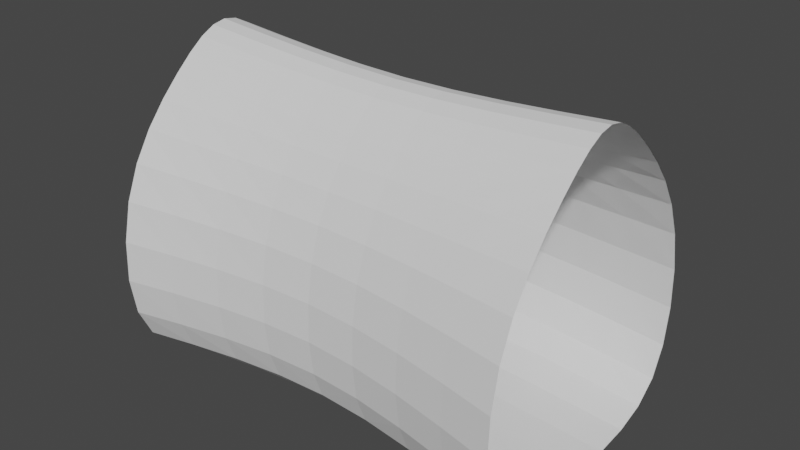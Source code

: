 # Source: SnakePart.blend  (saved by Blender 3.5.10; exported with 4.5.12 LTS)
import bpy
from mathutils import Matrix  # noqa: F401  (used for matrix-valued properties, if any)

bpy.ops.wm.read_factory_settings(use_empty=True)
scene = bpy.context.scene
scene.name = 'Scene'

# ---- collections
col_collection = bpy.data.collections.new('Collection'); scene.collection.children.link(col_collection)

# ---- world
world_world = bpy.data.worlds.new('World'); scene.world = world_world
world_world.use_nodes = True; world_world.node_tree.nodes.clear()
_N = world_world.node_tree.nodes; _L = world_world.node_tree.links
n0 = _N.new('ShaderNodeOutputWorld'); n0.name = 'World Output'; n0.location = (300, 300)
n1 = _N.new('ShaderNodeBackground'); n1.name = 'Background'; n1.location = (10, 300)
n1.inputs[0].default_value = (0.05088, 0.05088, 0.05088, 1.0)
_L.new(n1.outputs[0], n0.inputs[0])
n0.is_active_output = True
world_world.color = (0.05088, 0.05088, 0.05088)
world_world.use_sun_shadow = False
world_world.sun_shadow_jitter_overblur = 0.0

# ---- meshes
me_cube = bpy.data.meshes.new('Cube')
me_cube.from_pydata([(0.6251, 1.666, -1.666), (0.6251, -1.666, -1.666), (0.6617, -0.4234, 2.128), (0.6193, -0.5919, -1.66), (0.6617, 0.2084, 1.648), (0.6617, -1.055, 1.648), (0.6251, -1.666, 0.5454), (0.6251, 1.666, 0.5454), (-1.989, 1.454, -1.856), (-1.989, -2.223, -1.856), (-1.989, -0.3843, 2.351), (-1.989, -0.3843, -1.856), (-1.989, 0.3127, 1.821), (-1.989, -1.081, 1.821), (-1.989, -2.223, 0.5845), (-1.989, 1.454, 0.5845), (3.228, 1.454, -1.856), (3.228, -2.223, -1.856), (3.228, -0.3843, 2.351), (3.228, -0.3843, -1.856), (3.228, 0.3127, 1.821), (3.228, -1.081, 1.821), (3.228, -2.223, 0.5845), (3.228, 1.454, 0.5845)], [], [(0, 3, 11, 8), (4, 7, 15, 12), (7, 0, 8, 15), (3, 1, 9, 11), (2, 4, 12, 10), (6, 5, 13, 14), (1, 6, 14, 9), (5, 2, 10, 13), (4, 20, 23, 7), (7, 23, 16, 0), (0, 16, 19, 3), (3, 19, 17, 1), (1, 17, 22, 6), (6, 22, 21, 5), (5, 21, 18, 2), (2, 18, 20, 4)])
_uv = me_cube.uv_layers.new(name='UVMap')
_uv.uv.foreach_set('vector', [0.2154, 0.1627, 0.216, 0.0, 0.4049, 0.01594, 0.4043, 0.1488, 0.2125, 0.4577, 0.2153, 0.321, 0.4039, 0.3255, 0.4114, 0.4473, 0.2153, 0.321, 0.2154, 0.1627, 0.4043, 0.1488, 0.4039, 0.3255, 0.2156, 0.9631, 0.2151, 0.8744, 0.4309, 0.8684, 0.4124, 1.0, 0.2124, 0.5199, 0.2125, 0.4577, 0.4114, 0.4473, 0.4161, 0.5101, 0.2152, 0.6863, 0.2123, 0.583, 0.416, 0.5731, 0.4241, 0.6917, 0.2151, 0.8744, 0.2152, 0.6863, 0.4241, 0.6917, 0.4309, 0.8684, 0.2123, 0.583, 0.2124, 0.5199, 0.4161, 0.5101, 0.416, 0.5731, 0.2125, 0.4577, 0.01997, 0.4472, 0.02759, 0.3254, 0.2153, 0.321, 0.2153, 0.321, 0.02759, 0.3254, 0.02731, 0.1487, 0.2154, 0.1627, 0.2154, 0.1627, 0.02731, 0.1487, 0.02669, 0.0156, 0.216, 0.0, 0.2156, 0.9631, 0.01852, 1.0, 0.0, 0.8683, 0.2151, 0.8744, 0.2151, 0.8744, 0.0, 0.8683, 0.006956, 0.6915, 0.2152, 0.6863, 0.2152, 0.6863, 0.006956, 0.6915, 0.01518, 0.5728, 0.2123, 0.583, 0.2123, 0.583, 0.01518, 0.5728, 0.01505, 0.5099, 0.2124, 0.5199, 0.2124, 0.5199, 0.01505, 0.5099, 0.01997, 0.4472, 0.2125, 0.4577])
me_cube.update()

# ---- objects
ob_snake = bpy.data.objects.new('Snake', me_cube)

# ---- transforms, parenting, visibility, modifiers, constraints
ob_snake.location = (0.0, 0.0, 0.0)
_m = ob_snake.modifiers.new('Subdivision', 'SUBSURF')

# ---- collection membership
col_collection.objects.link(ob_snake)

# ---- scene / render settings (as saved in the file)
scene.frame_start = 1; scene.frame_end = 250; scene.frame_set(1)
scene.render.engine = 'BLENDER_EEVEE_NEXT'
scene.cycles.sampling_pattern = 'TABULATED_SOBOL'
scene.view_settings.view_transform = 'Filmic'
bpy.context.view_layer.update()

# ---- added for rendering (the .blend has no active camera and no usable light): camera, sun
cam_auto = bpy.data.cameras.new('AutoCamera')
cam_auto.lens = 50.0
cam_auto.sensor_width = 36.0
cam_auto.clip_end = 1000.0
ob_auto_camera = bpy.data.objects.new('AutoCamera', cam_auto)
scene.collection.objects.link(ob_auto_camera)
ob_auto_camera.location = (7.78785, -8.88017, 5.98236)
ob_auto_camera.rotation_euler = (1.09748, -7.21219e-08, 0.694738)
scene.camera = ob_auto_camera
light_auto_sun = bpy.data.lights.new('AutoSun', 'SUN')
light_auto_sun.energy = 3.0
light_auto_sun.angle = 0.0523599
ob_auto_sun = bpy.data.objects.new('AutoSun', light_auto_sun)
scene.collection.objects.link(ob_auto_sun)
ob_auto_sun.rotation_euler = (0.872665, 0.174533, 0.523599)
bpy.context.view_layer.update()
